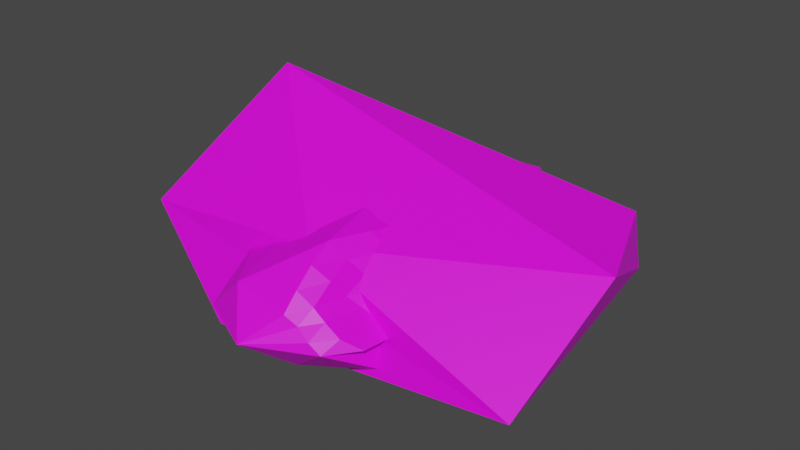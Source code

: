 # Source: Rocks.blend  (saved by Blender 2.80.75; exported with 4.5.12 LTS)
import bpy
from mathutils import Matrix  # noqa: F401  (used for matrix-valued properties, if any)

bpy.ops.wm.read_factory_settings(use_empty=True)
scene = bpy.context.scene
scene.name = 'Scene'

# ---- collections
col_collection = bpy.data.collections.new('Collection'); scene.collection.children.link(col_collection)

# ---- images (referenced by path relative to the original .blend; pixels are not part of the script)
import os
ASSET_DIR = os.environ.get("B2B_ASSET_DIR", "")  # directory of the original .blend (textures are referenced by path, not embedded)
HERE = os.path.dirname(os.path.abspath(__file__))  # packed textures are extracted next to this script under _unpacked/

def load_image(name, relpath, width, height, colorspace="sRGB"):
    """Load a texture the original file referenced (path relative to the .blend, or extracted next to this script)."""
    p = next((c for c in (os.path.join(HERE, relpath), os.path.join(ASSET_DIR, relpath)) if relpath and os.path.exists(c)), "")
    if p:
        img = bpy.data.images.load(p, check_existing=True)
        img.name = name
    else:  # same state as the original file: an image datablock whose file is absent (Cycles renders it pink)
        img = bpy.data.images.new(name, width, height)
        img.source = "FILE"
        img.filepath = "//" + (relpath or name)
    img.colorspace_settings.name = colorspace
    return img
img_rocks_tex = load_image('Rocks_Tex', 'Rocks_Tex.png', 1024, 1024, 'sRGB')

# ---- materials (node trees are filled in below, after node groups)
mat_material = bpy.data.materials.new('Material')
mat_material.use_transparent_shadow = False

# ---- material node trees
mat_material.use_nodes = True; mat_material.node_tree.nodes.clear()
_N = mat_material.node_tree.nodes; _L = mat_material.node_tree.links
n0 = _N.new('ShaderNodeOutputMaterial'); n0.name = 'Material Output'; n0.location = (300, 300)
n1 = _N.new('ShaderNodeBsdfPrincipled'); n1.name = 'Principled BSDF'; n1.location = (10, 300)
n1.distribution = 'GGX'
n1.subsurface_method = 'BURLEY'
n1.inputs[3].default_value = 1.45
n1.inputs[27].default_value = (0.0, 0.0, 0.0, 1.0)
n1.inputs[28].default_value = 1.0
n2 = _N.new('ShaderNodeTexImage'); n2.name = 'Image Texture'; n2.location = (-280, 280)
n2.image = img_rocks_tex
_L.new(n1.outputs[0], n0.inputs[0])
_L.new(n2.outputs[0], n1.inputs[0])
n0.is_active_output = True

# ---- world
world_world = bpy.data.worlds.new('World'); scene.world = world_world
world_world.use_nodes = True; world_world.node_tree.nodes.clear()
_N = world_world.node_tree.nodes; _L = world_world.node_tree.links
n0 = _N.new('ShaderNodeOutputWorld'); n0.name = 'World Output'; n0.location = (300, 300)
n1 = _N.new('ShaderNodeBackground'); n1.name = 'Background'; n1.location = (10, 300)
n1.inputs[0].default_value = (0.05088, 0.05088, 0.05088, 1.0)
_L.new(n1.outputs[0], n0.inputs[0])
n0.is_active_output = True
world_world.color = (0.05088, 0.05088, 0.05088)
world_world.use_sun_shadow = False
world_world.sun_shadow_jitter_overblur = 0.0

# ---- meshes
me_cube_001 = bpy.data.meshes.new('Cube.001')
me_cube_001.from_pydata([(-0.638, -0.8487, -0.0782), (-1.238, -0.7298, 0.4957), (-0.6881, 0.5712, -0.2133), (-1.325, 0.6234, 0.2552), (1.335, -0.7637, 0.09925), (-0.02435, -0.7134, 0.5862), (1.13, 0.8473, 0.1959), (1.11, 0.7762, 0.5862), (-1.065, 0.2053, 1.144), (1.403, 0.04084, 0.5862)], [], [(2, 3, 7, 6), (5, 4, 9), (4, 5, 1, 0), (2, 6, 4, 0), (9, 8, 5), (3, 8, 7), (2, 0, 1, 3), (8, 3, 1), (6, 7, 9), (4, 6, 9), (9, 7, 8), (1, 5, 8)])
_uv = me_cube_001.uv_layers.new(name='UVMap')
_uv.uv.foreach_set('vector', [0.585, 0.137, 0.6308, 0.009136, 0.8104, 0.4099, 0.742, 0.4334, 0.2765, 0.2073, 0.2889, 0.4616, 0.1314, 0.4543, 0.7978, 0.4334, 0.9054, 0.6676, 0.9054, 0.8839, 0.7904, 0.7854, 0.5661, 0.0983, 0.585, 0.4316, 0.2889, 0.4385, 0.3067, 0.08747, 0.1314, 0.4543, 0.1033, 0.00476, 0.2765, 0.2073, 0.6308, 0.009136, 0.8104, 0.0, 0.8104, 0.4099, 0.5661, 0.0983, 0.3067, 0.08747, 0.3369, 0.0, 0.585, 0.0005131, 0.9923, 0.4314, 0.8104, 0.3959, 0.9923, 0.227, 0.9891, 0.7198, 0.9186, 0.7139, 0.9054, 0.5747, 0.9891, 0.4334, 0.9891, 0.7198, 0.9054, 0.5747, 0.1314, 0.4543, 0.0, 0.4028, 0.1033, 0.00476, 0.2889, 0.0, 0.2765, 0.2073, 0.1033, 0.00476])
me_cube_001.materials.append(mat_material)
me_cube_001.use_remesh_preserve_volume = False
me_cube_001.use_remesh_preserve_attributes = False
me_cube_001.use_mirror_vertex_groups = False
me_cube_001.update()
me_cube_002 = bpy.data.meshes.new('Cube.002')
me_cube_002.from_pydata([(-0.1878, -0.1878, -0.03823), (0.0, 0.0, 0.1757), (-0.1878, 0.1878, -0.03823), (0.1878, -0.1878, -0.03823), (0.1878, 0.1878, -0.03823)], [], [(0, 1, 2), (2, 1, 4), (4, 1, 3), (3, 1, 0), (2, 4, 3, 0)])
_uv = me_cube_002.uv_layers.new(name='UVMap')
_uv.uv.foreach_set('vector', [0.7299, 0.8319, 0.692, 0.6444, 0.9842, 0.8319, 0.9842, 0.8319, 0.692, 0.6444, 0.9842, 0.457, 0.9842, 0.457, 0.692, 0.6444, 0.7299, 0.457, 0.692, 0.8319, 0.3997, 0.6444, 0.692, 0.457, 0.01424, 0.8319, 0.01424, 0.457, 0.3997, 0.457, 0.3997, 0.8319])
me_cube_002.materials.append(mat_material)
me_cube_002.use_remesh_preserve_volume = False
me_cube_002.use_remesh_preserve_attributes = False
me_cube_002.use_mirror_vertex_groups = False
me_cube_002.update()
me_icosphere = bpy.data.meshes.new('Icosphere')
me_icosphere.from_pydata([(0.0, 0.0, -0.3091), (0.7093, -0.5204, 0.1113), (-0.2294, -0.7712, 0.2214), (-0.795, 0.002052, 0.177), (-0.2764, 0.8506, 0.09874), (0.7236, 0.5257, 0.09874), (0.235, -0.7829, 0.894), (-0.6252, -0.4836, 0.9157), (-0.6255, 0.4888, 0.8955), (0.2613, 0.8279, 0.9603), (0.7768, 0.005707, 0.8949), (0.0, 0.0, 1.546), (-0.1536, -0.4854, -0.2309), (0.4253, -0.309, -0.3047), (0.2104, -0.7205, 0.1534), (0.7334, 0.002468, 0.1115), (0.3952, 0.2972, -0.2088), (-0.5257, 0.0, -0.3047), (-0.6829, -0.4981, 0.02483), (-0.1624, 0.5, -0.3046), (-0.6882, 0.5, 0.02023), (0.2629, 0.809, 0.02023), (0.7712, -0.274, 0.5415), (0.9054, 0.3023, 0.5457), (0.0, -0.9016, 0.5441), (0.5227, -0.7627, 0.5353), (-0.7712, -0.274, 0.5415), (-0.5227, -0.7627, 0.5353), (-0.5557, 0.783, 0.5452), (-0.9054, 0.3023, 0.5457), (0.5557, 0.783, 0.5452), (0.0, 0.8612, 0.546), (0.5255, -0.4303, 0.9306), (-0.2356, -0.7658, 0.9969), (-0.8254, 0.002878, 1.047), (-0.2392, 0.7741, 1.021), (0.5683, 0.4579, 0.95), (0.1625, -0.5, 1.397), (0.5174, 0.001572, 1.382), (-0.3678, -0.2872, 1.253), (-0.4253, 0.309, 1.397), (0.1625, 0.5, 1.397), (0.4356, -0.7747, 0.6626), (0.3236, -0.7635, 0.7745), (0.4186, -0.5605, 0.9323), (0.3611, -0.7007, 0.9451), (0.2002, -0.6162, 1.26), (0.2224, -0.7077, 1.081), (0.866, -0.09706, 0.8095), (0.8281, -0.1863, 0.6844), (0.7531, -0.151, 0.9426), (0.6511, -0.3155, 0.9475), (0.7124, 0.006871, 1.063), (0.585, 0.007136, 1.186), (0.2764, -0.3303, 1.377), (0.377, -0.1551, 1.315), (0.3103, -0.4875, 1.224), (0.4123, -0.4518, 1.057), (0.5121, -0.1499, 1.196), (0.548, -0.3037, 1.094), (0.5794, -0.6931, 0.6817), (0.5049, -0.5325, 0.8117), (0.7036, -0.6403, 0.5456), (0.7503, -0.4501, 0.5407), (0.6589, -0.3841, 0.8033), (0.7317, -0.3396, 0.694), (0.7797, -0.2583, 0.8289), (0.6423, -0.5003, 0.666), (0.4544, -0.6953, 0.8102), (0.6252, -0.1516, 1.073), (0.4216, -0.3212, 1.218), (0.3438, -0.5982, 1.115)], [], [(0, 13, 12), (1, 13, 15), (0, 12, 17), (0, 17, 19), (0, 19, 16), (1, 15, 22), (2, 14, 24), (3, 18, 26), (4, 20, 28), (5, 21, 30), (1, 22, 63, 62, 25), (2, 24, 27), (3, 26, 29), (4, 28, 31), (5, 30, 23), (6, 45, 47), (7, 33, 39), (8, 34, 40), (9, 35, 41), (10, 36, 38, 53, 52), (38, 41, 11), (38, 36, 41), (36, 9, 41), (41, 40, 11), (41, 35, 40), (35, 8, 40), (40, 39, 11), (40, 34, 39), (34, 7, 39), (39, 37, 11), (39, 33, 37), (33, 6, 47, 46, 37), (37, 54, 55, 38, 11), (37, 56, 54), (32, 51, 59), (23, 36, 10), (23, 30, 36), (30, 9, 36), (31, 35, 9), (31, 28, 35), (28, 8, 35), (29, 34, 8), (29, 26, 34), (26, 7, 34), (27, 33, 7), (27, 24, 33), (24, 6, 33), (25, 60, 42), (25, 62, 60), (22, 49, 65), (30, 31, 9), (30, 21, 31), (21, 4, 31), (28, 29, 8), (28, 20, 29), (20, 3, 29), (26, 27, 7), (26, 18, 27), (18, 2, 27), (24, 25, 42, 43, 6), (24, 14, 25), (14, 1, 25), (22, 23, 10, 48, 49), (22, 15, 23), (15, 5, 23), (16, 21, 5), (16, 19, 21), (19, 4, 21), (19, 20, 4), (19, 17, 20), (17, 3, 20), (17, 18, 3), (17, 12, 18), (12, 2, 18), (15, 16, 5), (15, 13, 16), (13, 0, 16), (12, 14, 2), (12, 13, 14), (13, 1, 14), (64, 51, 32), (65, 66, 64), (64, 66, 51), (66, 50, 51), (65, 49, 66), (49, 48, 66), (66, 48, 50), (48, 10, 50), (61, 64, 32), (60, 67, 61), (61, 67, 64), (67, 65, 64), (60, 62, 67), (62, 63, 67), (67, 63, 65), (63, 22, 65), (43, 45, 6), (42, 68, 43), (43, 68, 45), (68, 44, 45), (42, 60, 68), (60, 61, 68), (68, 61, 44), (61, 32, 44), (58, 53, 38), (59, 69, 58), (58, 69, 53), (69, 52, 53), (59, 51, 69), (51, 50, 69), (69, 50, 52), (50, 10, 52), (55, 58, 38), (54, 70, 55), (55, 70, 58), (70, 59, 58), (54, 56, 70), (56, 57, 70), (70, 57, 59), (57, 32, 59), (46, 56, 37), (47, 71, 46), (46, 71, 56), (71, 57, 56), (47, 45, 71), (45, 44, 71), (71, 44, 57), (44, 32, 57)])
_uv = me_icosphere.uv_layers.new(name='UVMap')
_uv.uv.foreach_set('vector', [0.228, 0.7823, 0.2831, 0.738, 0.2831, 0.8442, 0.08816, 0.9839, 0.02197, 0.9152, 0.1316, 0.9034, 0.5334, 0.7895, 0.5848, 0.7268, 0.5848, 0.8342, 0.834, 0.2156, 0.8104, 0.1354, 0.9061, 0.1916, 0.0, 0.8345, 0.0222, 0.7437, 0.07813, 0.8208, 0.4978, 0.4385, 0.5475, 0.515, 0.4751, 0.5163, 0.3852, 0.8827, 0.4545, 0.8411, 0.4474, 0.9253, 0.7195, 0.6909, 0.6236, 0.7001, 0.6859, 0.6192, 0.9882, 0.138, 0.9078, 0.08188, 1.0, 0.05423, 0.1698, 0.8199, 0.1327, 0.738, 0.228, 0.7818, 0.4978, 0.4385, 0.4751, 0.5163, 0.4571, 0.4906, 0.4345, 0.4638, 0.4058, 0.4473, 0.3852, 0.8827, 0.4474, 0.9253, 0.3562, 0.9446, 0.7195, 0.6909, 0.6859, 0.6192, 0.7904, 0.6384, 0.1863, 0.4966, 0.1916, 0.5671, 0.103, 0.523, 0.1698, 0.8199, 0.228, 0.7818, 0.228, 0.8838, 0.331, 0.4838, 0.3455, 0.4991, 0.3141, 0.5135, 0.6553, 0.5446, 0.585, 0.5125, 0.6827, 0.4852, 0.1699, 0.6457, 0.185, 0.738, 0.09274, 0.7076, 0.02474, 0.5529, 0.09923, 0.5966, 0.0, 0.6463, 0.4587, 0.5922, 0.4711, 0.6671, 0.373, 0.6433, 0.404, 0.6238, 0.4319, 0.6099, 0.373, 0.6433, 0.3791, 0.723, 0.2991, 0.6665, 0.373, 0.6433, 0.4711, 0.6671, 0.3791, 0.723, 0.4711, 0.6671, 0.4711, 0.7268, 0.3791, 0.723, 0.0, 0.6463, 0.09274, 0.7076, 0.009175, 0.738, 0.0, 0.6463, 0.09923, 0.5966, 0.09274, 0.7076, 0.09923, 0.5966, 0.1699, 0.6457, 0.09274, 0.7076, 0.7904, 0.4789, 0.6827, 0.4852, 0.7158, 0.4334, 0.7904, 0.4789, 0.7542, 0.5407, 0.6827, 0.4852, 0.7542, 0.5407, 0.6553, 0.5446, 0.6827, 0.4852, 0.6827, 0.4852, 0.6166, 0.4408, 0.7158, 0.4334, 0.6827, 0.4852, 0.585, 0.5125, 0.6166, 0.4408, 0.4355, 0.992, 0.5087, 0.9494, 0.5179, 0.97, 0.5247, 0.9887, 0.5256, 1.0, 0.2889, 0.576, 0.3184, 0.5974, 0.3521, 0.6157, 0.373, 0.6433, 0.2991, 0.6665, 0.2889, 0.576, 0.3261, 0.5587, 0.3184, 0.5974, 0.3888, 0.5352, 0.4103, 0.5519, 0.3831, 0.5695, 0.5406, 0.5996, 0.4711, 0.6671, 0.4587, 0.5922, 0.5406, 0.5996, 0.5475, 0.6751, 0.4711, 0.6671, 0.5475, 0.6751, 0.4711, 0.7268, 0.4711, 0.6671, 0.103, 0.523, 0.09923, 0.5966, 0.02474, 0.5529, 0.103, 0.523, 0.1916, 0.5671, 0.09923, 0.5966, 0.1916, 0.5671, 0.1699, 0.6457, 0.09923, 0.5966, 0.2439, 0.6528, 0.185, 0.738, 0.1699, 0.6457, 0.7904, 0.6384, 0.6859, 0.6192, 0.7542, 0.5407, 0.6859, 0.6192, 0.6553, 0.5446, 0.7542, 0.5407, 0.5879, 0.5999, 0.585, 0.5125, 0.6553, 0.5446, 0.3562, 0.9446, 0.4474, 0.9253, 0.4355, 0.992, 0.4474, 0.9253, 0.5087, 0.9494, 0.4355, 0.992, 0.4058, 0.4473, 0.4005, 0.4712, 0.3804, 0.4593, 0.4058, 0.4473, 0.4345, 0.4638, 0.4005, 0.4712, 0.4751, 0.5163, 0.4719, 0.5425, 0.4468, 0.5222, 0.01344, 0.4997, 0.103, 0.523, 0.02474, 0.5529, 0.01344, 0.4997, 0.1064, 0.4616, 0.103, 0.523, 0.1064, 0.4616, 0.1863, 0.4966, 0.103, 0.523, 0.1916, 0.5671, 0.2439, 0.6528, 0.1699, 0.6457, 1.0, 0.05423, 0.9078, 0.08188, 0.908, 0.0, 0.7886, 0.7298, 0.7195, 0.6909, 0.7904, 0.6384, 0.6859, 0.6192, 0.5879, 0.5999, 0.6553, 0.5446, 0.6859, 0.6192, 0.6236, 0.7001, 0.5879, 0.5999, 0.2913, 0.8594, 0.3852, 0.8827, 0.3562, 0.9446, 0.4474, 0.9253, 0.5334, 0.879, 0.5273, 0.9035, 0.5155, 0.9253, 0.5087, 0.9494, 0.4474, 0.9253, 0.4545, 0.8411, 0.5334, 0.879, 0.4545, 0.8411, 0.5334, 0.7862, 0.5334, 0.879, 0.4751, 0.5163, 0.5406, 0.5996, 0.4587, 0.5922, 0.4689, 0.5674, 0.4719, 0.5425, 0.1681, 0.9642, 0.1316, 0.9034, 0.228, 0.8838, 0.1316, 0.9034, 0.1698, 0.8199, 0.228, 0.8838, 0.07813, 0.8208, 0.1327, 0.738, 0.1698, 0.8199, 0.07813, 0.8208, 0.0222, 0.7437, 0.1327, 0.738, 0.9061, 0.1916, 0.9882, 0.138, 1.0, 0.227, 0.9061, 0.1916, 0.9078, 0.08188, 0.9882, 0.138, 0.9061, 0.1916, 0.8104, 0.1354, 0.9078, 0.08188, 0.8104, 0.1354, 0.8364, 0.05007, 0.9078, 0.08188, 0.6827, 0.7676, 0.6236, 0.7001, 0.7195, 0.6909, 0.2889, 0.7592, 0.3639, 0.789, 0.2913, 0.8594, 0.3639, 0.789, 0.3852, 0.8827, 0.2913, 0.8594, 0.1316, 0.9034, 0.07813, 0.8208, 0.1698, 0.8199, 0.1316, 0.9034, 0.02197, 0.9152, 0.07813, 0.8208, 0.02197, 0.9152, 0.0, 0.8345, 0.07813, 0.8208, 0.3639, 0.789, 0.4545, 0.8411, 0.3852, 0.8827, 0.3639, 0.789, 0.4546, 0.7268, 0.4545, 0.8411, 0.4546, 0.7268, 0.5334, 0.7862, 0.4545, 0.8411, 0.4221, 0.5275, 0.4103, 0.5519, 0.3888, 0.5352, 0.4468, 0.5222, 0.4431, 0.5468, 0.4221, 0.5275, 0.4221, 0.5275, 0.4431, 0.5468, 0.4103, 0.5519, 0.4431, 0.5468, 0.4364, 0.5742, 0.4103, 0.5519, 0.4468, 0.5222, 0.4719, 0.5425, 0.4431, 0.5468, 0.4719, 0.5425, 0.4689, 0.5674, 0.4431, 0.5468, 0.4431, 0.5468, 0.4689, 0.5674, 0.4364, 0.5742, 0.4689, 0.5674, 0.4587, 0.5922, 0.4364, 0.5742, 0.3916, 0.5087, 0.4221, 0.5275, 0.3888, 0.5352, 0.4005, 0.4712, 0.4263, 0.4971, 0.3916, 0.5087, 0.3916, 0.5087, 0.4263, 0.4971, 0.4221, 0.5275, 0.4263, 0.4971, 0.4468, 0.5222, 0.4221, 0.5275, 0.4005, 0.4712, 0.4345, 0.4638, 0.4263, 0.4971, 0.4345, 0.4638, 0.4571, 0.4906, 0.4263, 0.4971, 0.4263, 0.4971, 0.4571, 0.4906, 0.4468, 0.5222, 0.4571, 0.4906, 0.4751, 0.5163, 0.4468, 0.5222, 0.3563, 0.4736, 0.3455, 0.4991, 0.331, 0.4838, 0.3804, 0.4593, 0.3718, 0.4853, 0.3563, 0.4736, 0.2439, 0.4763, 0.2643, 0.4616, 0.2643, 0.4878, 0.3718, 0.4853, 0.3657, 0.5177, 0.3455, 0.4991, 0.3804, 0.4593, 0.4005, 0.4712, 0.3718, 0.4853, 0.4005, 0.4712, 0.3916, 0.5087, 0.3718, 0.4853, 0.3718, 0.4853, 0.3916, 0.5087, 0.3657, 0.5177, 0.3916, 0.5087, 0.3888, 0.5352, 0.3657, 0.5177, 0.381, 0.6027, 0.404, 0.6238, 0.373, 0.6433, 0.3831, 0.5695, 0.4074, 0.5887, 0.381, 0.6027, 0.381, 0.6027, 0.4074, 0.5887, 0.404, 0.6238, 0.4074, 0.5887, 0.4319, 0.6099, 0.404, 0.6238, 0.3831, 0.5695, 0.4103, 0.5519, 0.4074, 0.5887, 0.4103, 0.5519, 0.4364, 0.5742, 0.4074, 0.5887, 0.4074, 0.5887, 0.4364, 0.5742, 0.4319, 0.6099, 0.4364, 0.5742, 0.4587, 0.5922, 0.4319, 0.6099, 0.3521, 0.6157, 0.381, 0.6027, 0.373, 0.6433, 0.3184, 0.5974, 0.3534, 0.581, 0.3521, 0.6157, 0.3521, 0.6157, 0.3534, 0.581, 0.381, 0.6027, 0.3534, 0.581, 0.3831, 0.5695, 0.381, 0.6027, 0.3184, 0.5974, 0.3261, 0.5587, 0.3534, 0.581, 0.3261, 0.5587, 0.36, 0.546, 0.3534, 0.581, 0.3534, 0.581, 0.36, 0.546, 0.3831, 0.5695, 0.36, 0.546, 0.3888, 0.5352, 0.3831, 0.5695, 0.2986, 0.5449, 0.3261, 0.5587, 0.2889, 0.576, 0.3141, 0.5135, 0.3326, 0.5312, 0.2986, 0.5449, 0.2986, 0.5449, 0.3326, 0.5312, 0.3261, 0.5587, 0.3326, 0.5312, 0.36, 0.546, 0.3261, 0.5587, 0.3141, 0.5135, 0.3455, 0.4991, 0.3326, 0.5312, 0.3455, 0.4991, 0.3657, 0.5177, 0.3326, 0.5312, 0.3326, 0.5312, 0.3657, 0.5177, 0.36, 0.546, 0.3657, 0.5177, 0.3888, 0.5352, 0.36, 0.546])
me_icosphere.materials.append(mat_material)
me_icosphere.use_remesh_preserve_volume = False
me_icosphere.use_remesh_preserve_attributes = False
me_icosphere.use_mirror_vertex_groups = False
me_icosphere.update()

# ---- objects
ob_rock_1 = bpy.data.objects.new('Rock_1', me_cube_001)
ob_rock_2 = bpy.data.objects.new('Rock_2', me_cube_002)
ob_rock_3 = bpy.data.objects.new('Rock_3', me_icosphere)

# ---- transforms, parenting, visibility, modifiers, constraints
ob_rock_1.location = (0.0, 0.0, 0.0)
ob_rock_1.lineart.crease_threshold = 0.0
ob_rock_2.location = (0.0, 0.0, 0.0)
ob_rock_2.lineart.crease_threshold = 0.0
ob_rock_3.location = (0.0, 0.0, 0.0)
ob_rock_3.scale = (0.7666, 1.424, 0.4808)
ob_rock_3.lineart.crease_threshold = 0.0

# ---- collection membership
col_collection.objects.link(ob_rock_1)
col_collection.objects.link(ob_rock_2)
col_collection.objects.link(ob_rock_3)

# ---- scene / render settings (as saved in the file)
scene.frame_start = 1; scene.frame_end = 250; scene.frame_set(1)
scene.render.engine = 'BLENDER_EEVEE_NEXT'
scene.cycles.use_denoising = False
scene.cycles.samples = 128
scene.cycles.sampling_pattern = 'TABULATED_SOBOL'
scene.cycles.use_adaptive_sampling = False
scene.cycles.use_light_tree = False
scene.view_settings.view_transform = 'Filmic'
bpy.context.view_layer.update()

# ---- added for rendering (the .blend has no active camera and no usable light): camera, sun
cam_auto = bpy.data.cameras.new('AutoCamera')
cam_auto.lens = 50.0
cam_auto.sensor_width = 36.0
cam_auto.clip_end = 1000.0
ob_auto_camera = bpy.data.objects.new('AutoCamera', cam_auto)
scene.collection.objects.link(ob_auto_camera)
ob_auto_camera.location = (3.6913, -4.41171, 3.38734)
ob_auto_camera.rotation_euler = (1.09748, -7.21219e-08, 0.694738)
scene.camera = ob_auto_camera
light_auto_sun = bpy.data.lights.new('AutoSun', 'SUN')
light_auto_sun.energy = 3.0
light_auto_sun.angle = 0.0523599
ob_auto_sun = bpy.data.objects.new('AutoSun', light_auto_sun)
scene.collection.objects.link(ob_auto_sun)
ob_auto_sun.rotation_euler = (0.872665, 0.174533, 0.523599)
bpy.context.view_layer.update()

